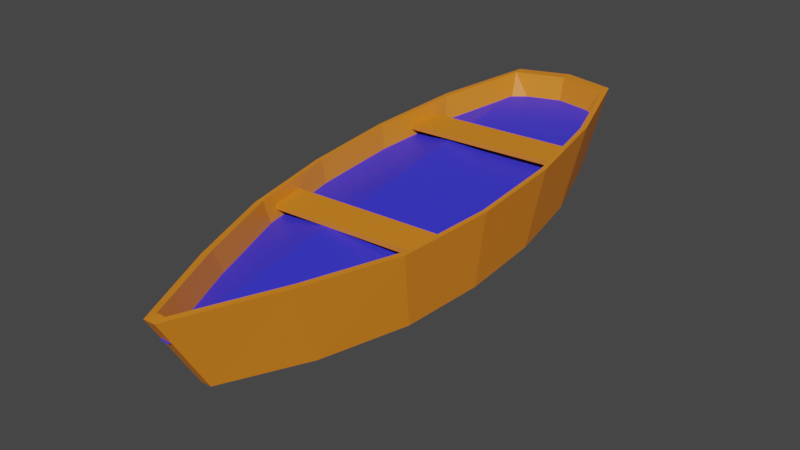 # Source: boat_v3.blend  (saved by Blender 2.93.21; exported with 4.5.12 LTS)
import bpy
from mathutils import Matrix  # noqa: F401  (used for matrix-valued properties, if any)

bpy.ops.wm.read_factory_settings(use_empty=True)
scene = bpy.context.scene
scene.name = 'Scene'

# ---- collections
col_collection = bpy.data.collections.new('Collection'); scene.collection.children.link(col_collection)

# ---- materials (node trees are filled in below, after node groups)
mat_boat_base = bpy.data.materials.new('boat_base')
mat_boat_base.use_transparent_shadow = False
mat_boat_depthmask = bpy.data.materials.new('boat_depthmask')
mat_boat_depthmask.use_transparent_shadow = False

# ---- material node trees
mat_boat_base.use_nodes = True; mat_boat_base.node_tree.nodes.clear()
_N = mat_boat_base.node_tree.nodes; _L = mat_boat_base.node_tree.links
n0 = _N.new('ShaderNodeBsdfPrincipled'); n0.name = 'Principled BSDF'; n0.location = (10, 300)
n0.distribution = 'GGX'
n0.subsurface_method = 'BURLEY'
n0.inputs[0].default_value = (0.8, 0.2333, 0.01357, 1.0)
n0.inputs[3].default_value = 1.45
n0.inputs[27].default_value = (0.0, 0.0, 0.0, 1.0)
n0.inputs[28].default_value = 1.0
n1 = _N.new('ShaderNodeOutputMaterial'); n1.name = 'Material Output'; n1.location = (300, 300)
_L.new(n0.outputs[0], n1.inputs[0])
n1.is_active_output = True
mat_boat_depthmask.use_nodes = True; mat_boat_depthmask.node_tree.nodes.clear()
_N = mat_boat_depthmask.node_tree.nodes; _L = mat_boat_depthmask.node_tree.links
n0 = _N.new('ShaderNodeBsdfPrincipled'); n0.name = 'Principled BSDF'; n0.location = (10, 300)
n0.distribution = 'GGX'
n0.subsurface_method = 'BURLEY'
n0.inputs[0].default_value = (0.04055, 0.03758, 0.8, 1.0)
n0.inputs[3].default_value = 1.45
n0.inputs[27].default_value = (0.0, 0.0, 0.0, 1.0)
n0.inputs[28].default_value = 1.0
n1 = _N.new('ShaderNodeOutputMaterial'); n1.name = 'Material Output'; n1.location = (300, 300)
_L.new(n0.outputs[0], n1.inputs[0])
n1.is_active_output = True

# ---- world
world_world = bpy.data.worlds.new('World'); scene.world = world_world
world_world.use_nodes = True; world_world.node_tree.nodes.clear()
_N = world_world.node_tree.nodes; _L = world_world.node_tree.links
n0 = _N.new('ShaderNodeOutputWorld'); n0.name = 'World Output'; n0.location = (300, 300)
n1 = _N.new('ShaderNodeBackground'); n1.name = 'Background'; n1.location = (10, 300)
n1.inputs[0].default_value = (0.05088, 0.05088, 0.05088, 1.0)
_L.new(n1.outputs[0], n0.inputs[0])
n0.is_active_output = True
world_world.color = (0.05088, 0.05088, 0.05088)
world_world.use_sun_shadow = False
world_world.sun_shadow_jitter_overblur = 0.0

# ---- meshes
me_boat = bpy.data.meshes.new('boat')
me_boat.from_pydata([(2.243, -2.076, 2.314), (2.095, -2.977, 2.256), (2.098, -2.97, 2.147), (2.245, -2.069, 2.205), (-2.032, -3.061, 2.152), (-2.029, -3.055, 2.044), (-2.215, -2.167, 2.202), (-2.213, -2.16, 2.093), (-2.294, 2.021, 2.455), (-2.194, 2.941, 2.513), (-2.192, 2.948, 2.403), (-2.291, 2.028, 2.344), (1.933, 3.026, 2.616), (1.936, 3.033, 2.506), (2.064, 2.11, 2.564), (2.067, 2.116, 2.454), (-0.06921, 3.067, 0.26), (-1.904, 2.991, 0.8609), (-1.313, 5.049, 1.05), (-0.1448, 5.714, 1.117), (0.1358, -7.222, 0.4707), (0.1095, -8.362, 2.451), (-0.0455, -8.365, 2.445), (0.002765, -7.225, 0.4674), (-2.267, 3.541, 2.885), (-1.578, 5.941, 3.075), (-0.9714, -5.183, 0.3489), (0.109, -5.128, -0.1669), (-1.776, -3.149, 0.4286), (0.06728, -3.072, -0.1787), (-2.098, -1.106, 0.5357), (0.02283, -1.023, -0.07653), (-2.144, 0.94, 0.6839), (-0.02283, 1.023, 0.07653), (-1.183, -5.992, 2.416), (-2.118, -3.615, 2.392), (-2.494, -1.234, 2.516), (-2.547, 1.151, 2.686), (-0.2071, 6.298, 3.13), (1.052, 5.097, 1.109), (1.735, 3.065, 0.9521), (0.2689, -7.22, 0.4741), (0.2647, -8.358, 2.453), (1.178, 5.998, 3.144), (1.973, 3.628, 2.991), (1.164, -5.139, 0.4023), (1.88, -3.074, 0.5202), (2.112, -1.02, 0.6411), (2.067, 1.026, 0.7893), (1.305, -5.941, 2.479), (2.142, -3.527, 2.498), (2.413, -1.134, 2.638), (2.36, 1.251, 2.809), (0.02965, -7.019, 0.5012), (-0.01016, -8.087, 2.459), (0.1032, -8.067, 2.464), (0.1309, -7.024, 0.5072), (-1.27, 4.847, 1.065), (-1.52, 5.678, 3.068), (-2.16, 3.403, 2.879), (-1.828, 2.891, 0.8864), (-0.917, -5.035, 0.3695), (-1.105, -5.778, 2.423), (-1.705, -3.04, 0.4647), (-2.019, -3.462, 2.4), (-2.016, -1.072, 0.5708), (-2.378, -1.184, 2.522), (-2.06, 0.9051, 0.7144), (-2.429, 1.104, 2.687), (-0.1411, 5.512, 1.134), (-0.2008, 6.003, 3.119), (0.2174, -8.083, 2.465), (0.232, -7.015, 0.5062), (1.872, 3.485, 2.98), (1.131, 5.732, 3.134), (1.016, 4.894, 1.122), (1.661, 2.962, 0.9737), (1.217, -5.731, 2.481), (1.102, -4.994, 0.42), (2.037, -3.379, 2.502), (1.802, -2.968, 0.5525), (2.295, -1.089, 2.639), (2.027, -0.9894, 0.672), (2.244, 1.199, 2.804), (1.983, 0.9877, 0.8157), (-0.127, 4.871, 1.096), (-1.27, 4.847, 1.065), (-1.828, 2.891, 0.8864), (-0.08291, 3.032, 0.8354), (0.0953, -5.163, 0.4089), (-0.917, -5.035, 0.3695), (0.02965, -7.019, 0.5012), (0.1309, -7.024, 0.5072), (0.05357, -3.107, 0.3969), (-1.705, -3.04, 0.4647), (0.009128, -1.058, 0.499), (-2.016, -1.072, 0.5708), (-0.03653, 0.9882, 0.652), (-2.06, 0.9051, 0.7144), (1.661, 2.962, 0.9737), (1.016, 4.894, 1.122), (0.232, -7.015, 0.5062), (1.102, -4.994, 0.42), (1.802, -2.968, 0.5525), (2.027, -0.9894, 0.672), (1.983, 0.9877, 0.8157), (-0.01016, -8.087, 1.864), (0.1032, -8.067, 1.869), (-1.52, 5.678, 2.472), (-2.16, 3.403, 2.283), (-1.105, -5.778, 1.827), (-2.019, -3.462, 1.804), (-2.378, -1.184, 1.926), (-2.429, 1.104, 2.091), (-0.2008, 6.003, 2.523), (0.2174, -8.083, 1.869), (1.872, 3.485, 2.384), (1.131, 5.732, 2.539), (1.217, -5.731, 1.885), (2.037, -3.379, 1.906), (2.295, -1.089, 2.043), (2.244, 1.199, 2.208)], [], [(0, 1, 2, 3), (1, 4, 5, 2), (4, 6, 7, 5), (6, 0, 3, 7), (3, 2, 5, 7), (6, 4, 1, 0), (8, 9, 10, 11), (9, 12, 13, 10), (12, 14, 15, 13), (14, 8, 11, 15), (11, 10, 13, 15), (14, 12, 9, 8), (16, 17, 18, 19), (20, 21, 22, 23), (17, 24, 25, 18), (20, 23, 26, 27), (27, 26, 28, 29), (29, 28, 30, 31), (31, 30, 32, 33), (33, 32, 17, 16), (23, 22, 34, 26), (26, 34, 35, 28), (28, 35, 36, 30), (30, 36, 37, 32), (32, 37, 24, 17), (18, 25, 38, 19), (16, 19, 39, 40), (20, 41, 42, 21), (40, 39, 43, 44), (20, 27, 45, 41), (27, 29, 46, 45), (29, 31, 47, 46), (31, 33, 48, 47), (33, 16, 40, 48), (41, 45, 49, 42), (45, 46, 50, 49), (46, 47, 51, 50), (47, 48, 52, 51), (48, 40, 44, 52), (39, 19, 38, 43), (53, 54, 55, 56), (57, 58, 59, 60), (61, 62, 54, 53), (63, 64, 62, 61), (65, 66, 64, 63), (67, 68, 66, 65), (60, 59, 68, 67), (69, 70, 58, 57), (55, 71, 72, 56), (73, 74, 75, 76), (71, 77, 78, 72), (77, 79, 80, 78), (79, 81, 82, 80), (81, 83, 84, 82), (83, 73, 76, 84), (74, 70, 69, 75), (22, 21, 55, 54), (25, 24, 59, 58), (34, 22, 54, 62), (35, 34, 62, 64), (36, 35, 64, 66), (37, 36, 66, 68), (24, 37, 68, 59), (38, 25, 58, 70), (21, 42, 71, 55), (44, 43, 74, 73), (42, 49, 77, 71), (49, 50, 79, 77), (50, 51, 81, 79), (51, 52, 83, 81), (52, 44, 73, 83), (43, 38, 70, 74), (85, 86, 87, 88), (89, 90, 91, 92), (93, 94, 90, 89), (95, 96, 94, 93), (97, 98, 96, 95), (88, 87, 98, 97), (99, 100, 85, 88), (101, 102, 89, 92), (102, 103, 93, 89), (103, 104, 95, 93), (104, 105, 97, 95), (105, 99, 88, 97), (116, 117, 114, 108, 109, 113, 112, 111, 110, 106, 107, 115, 118, 119, 120, 121)])
me_boat.polygons.foreach_set('material_index', [0, 0, 0, 0, 0, 0, 0, 0, 0, 0, 0, 0, 0, 0, 0, 0, 0, 0, 0, 0, 0, 0, 0, 0, 0, 0, 0, 0, 0, 0, 0, 0, 0, 0, 0, 0, 0, 0, 0, 0, 0, 0, 0, 0, 0, 0, 0, 0, 0, 0, 0, 0, 0, 0, 0, 0, 0, 0, 0, 0, 0, 0, 0, 0, 0, 0, 0, 0, 0, 0, 0, 0, 0, 0, 0, 0, 0, 0, 0, 0, 0, 0, 0, 0, 1])
_uv = me_boat.uv_layers.new(name='UVMap')
_uv.uv.foreach_set('vector', [0.1982, 0.3447, 0.7455, 0.3447, 0.7455, 0.2787, 0.1982, 0.2787, 0.1429, 0.6797, 0.8535, 0.6797, 0.8535, 0.6618, 0.1429, 0.6618, 0.7455, 0.3447, 0.1982, 0.3447, 0.1982, 0.2787, 0.7455, 0.2787, 0.8535, 0.6797, 0.1429, 0.6797, 0.1429, 0.6618, 0.8535, 0.6618, 0.2169, 0.7968, 0.2169, 0.8847, 0.688, 0.8847, 0.688, 0.7968, 0.8316, 0.3986, 0.8316, 0.5172, 0.1648, 0.5172, 0.1648, 0.3986, 0.1982, 0.3447, 0.7455, 0.3447, 0.7455, 0.2787, 0.1982, 0.2787, 0.1429, 0.6797, 0.8535, 0.6797, 0.8535, 0.6618, 0.1429, 0.6618, 0.7455, 0.3447, 0.1982, 0.3447, 0.1982, 0.2787, 0.7455, 0.2787, 0.8535, 0.6797, 0.1429, 0.6797, 0.1429, 0.6618, 0.8535, 0.6618, 0.2169, 0.7968, 0.2169, 0.8847, 0.688, 0.8847, 0.688, 0.7968, 0.8316, 0.3986, 0.8316, 0.5172, 0.1648, 0.5172, 0.1648, 0.3986, 0.2937, 0.1824, 0.2937, 0.08746, 0.205, 0.1207, 0.205, 0.1824, 0.9536, 0.3169, 0.9536, 0.4387, 0.942, 0.4387, 0.9436, 0.3169, -0.09281, 0.334, -0.166, 0.5451, -0.4241, 0.5451, -0.3143, 0.334, 0.7372, 0.1824, 0.7372, 0.1754, 0.6485, 0.1267, 0.6485, 0.1824, 0.6485, 0.1824, 0.6485, 0.1267, 0.5598, 0.087, 0.5598, 0.1824, 0.5598, 0.1824, 0.5598, 0.087, 0.4711, 0.07254, 0.4711, 0.1824, 0.4711, 0.1824, 0.4711, 0.07254, 0.3824, 0.07254, 0.3824, 0.1824, 0.3824, 0.1824, 0.3824, 0.07254, 0.2937, 0.08746, 0.2937, 0.1824, 1.014, 0.334, 1.124, 0.5451, 0.8662, 0.5451, 0.793, 0.334, 0.793, 0.334, 0.8662, 0.5451, 0.6081, 0.5451, 0.5715, 0.334, 0.5715, 0.334, 0.6081, 0.5451, 0.3501, 0.5451, 0.3501, 0.334, 0.3501, 0.334, 0.3501, 0.5451, 0.09202, 0.5451, 0.1286, 0.334, 0.1286, 0.334, 0.09202, 0.5451, -0.166, 0.5451, -0.09281, 0.334, 1.074, 0.3436, 1.11, 0.641, 0.8571, 0.641, 0.8571, 0.3436, 0.2937, 0.7968, 0.205, 0.7968, 0.205, 0.7351, 0.2937, 0.7019, 0.9536, 0.3169, 0.9636, 0.3169, 0.9653, 0.4387, 0.9536, 0.4387, 0.001974, 0.4143, -0.2154, 0.4143, -0.3232, 0.6215, -0.0699, 0.6215, 0.7372, 0.7968, 0.6485, 0.7968, 0.6485, 0.7411, 0.7372, 0.7898, 0.6485, 0.7968, 0.5598, 0.7968, 0.5598, 0.7014, 0.6485, 0.7411, 0.5598, 0.7968, 0.4711, 0.7968, 0.4711, 0.687, 0.5598, 0.7014, 0.4711, 0.7968, 0.3824, 0.7968, 0.3824, 0.687, 0.4711, 0.687, 0.3824, 0.7968, 0.2937, 0.7968, 0.2937, 0.7019, 0.3824, 0.687, 1.089, 0.4143, 0.8714, 0.4143, 0.9433, 0.6215, 1.197, 0.6215, 0.8714, 0.4143, 0.654, 0.4143, 0.69, 0.6215, 0.9433, 0.6215, 0.654, 0.4143, 0.4367, 0.4143, 0.4367, 0.6215, 0.69, 0.6215, 0.4367, 0.4143, 0.2193, 0.4143, 0.1834, 0.6215, 0.4367, 0.6215, 0.2193, 0.4143, 0.001974, 0.4143, -0.0699, 0.6215, 0.1834, 0.6215, 0.6401, 0.3436, 0.8571, 0.3436, 0.8571, 0.641, 0.6042, 0.641, 0.9436, 0.3169, 0.942, 0.4387, 0.9536, 0.4387, 0.9536, 0.3169, -0.3143, 0.334, -0.4241, 0.5451, -0.166, 0.5451, -0.09281, 0.334, 0.793, 0.334, 0.8662, 0.5451, 1.124, 0.5451, 1.014, 0.334, 0.5715, 0.334, 0.6081, 0.5451, 0.8662, 0.5451, 0.793, 0.334, 0.3501, 0.334, 0.3501, 0.5451, 0.6081, 0.5451, 0.5715, 0.334, 0.1286, 0.334, 0.09202, 0.5451, 0.3501, 0.5451, 0.3501, 0.334, -0.09281, 0.334, -0.166, 0.5451, 0.09202, 0.5451, 0.1286, 0.334, 0.8571, 0.4416, 0.8571, 0.5431, 0.9433, 0.5431, 0.9311, 0.4416, 0.9536, 0.4387, 0.9653, 0.4387, 0.9636, 0.3169, 0.9536, 0.3169, 0.006652, 0.8811, -0.2466, 0.8811, -0.1388, 0.6739, 0.07852, 0.6739, 1.273, 0.8811, 1.02, 0.8811, 0.9479, 0.6739, 1.165, 0.6739, 1.02, 0.8811, 0.7665, 0.8811, 0.7306, 0.6739, 0.9479, 0.6739, 0.7665, 0.8811, 0.5132, 0.8811, 0.5132, 0.6739, 0.7306, 0.6739, 0.5132, 0.8811, 0.2599, 0.8811, 0.2959, 0.6739, 0.5132, 0.6739, 0.2599, 0.8811, 0.006652, 0.8811, 0.07852, 0.6739, 0.2959, 0.6739, 0.7708, 0.5431, 0.8571, 0.5431, 0.8571, 0.4416, 0.7831, 0.4416, 1.052, 0.1292, 1.051, 0.1507, 1.017, 0.149, 1.02, 0.1334, -0.5797, -0.1187, -0.3029, -0.2071, -0.2877, -0.1921, -0.5504, -0.1103, 0.7815, -0.03396, 1.052, 0.1292, 1.02, 0.1334, 0.7567, -0.02369, 0.5126, -0.1674, 0.7815, -0.03396, 0.7567, -0.02369, 0.4948, -0.1543, 0.2431, -0.2254, 0.5126, -0.1674, 0.4948, -0.1543, 0.2369, -0.2097, -0.02867, -0.2391, 0.2431, -0.2254, 0.2369, -0.2097, -0.02389, -0.2228, -0.3029, -0.2071, -0.02867, -0.2391, -0.02389, -0.2228, -0.2877, -0.1921, -0.5893, 0.07025, -0.5797, -0.1187, -0.5504, -0.1103, -0.5561, 0.07184, 1.051, 0.1507, 1.05, 0.1722, 1.019, 0.1649, 1.017, 0.149, -0.3319, 0.3747, -0.5986, 0.2593, -0.5686, 0.2536, -0.3153, 0.3612, 1.05, 0.1722, 0.7644, 0.3092, 0.7407, 0.2965, 1.019, 0.1649, 0.7644, 0.3092, 0.4834, 0.4167, 0.467, 0.4018, 0.7407, 0.2965, 0.4834, 0.4167, 0.2095, 0.4474, 0.2049, 0.4311, 0.467, 0.4018, 0.2095, 0.4474, -0.06227, 0.4339, -0.05589, 0.4182, 0.2049, 0.4311, -0.06227, 0.4339, -0.3319, 0.3747, -0.3153, 0.3612, -0.05589, 0.4182, -0.5986, 0.2593, -0.5893, 0.07025, -0.5561, 0.07184, -0.5686, 0.2536, 1.619, 0.458, 1.619, 0.9702, 1.238, 1.24, 1.257, 0.458, -0.3445, 0.458, -0.3157, 0.9106, -0.7046, 0.5034, -0.7058, 0.458, 0.05598, 0.458, 0.07743, 1.244, -0.3157, 0.9106, -0.3445, 0.458, 0.4564, 0.458, 0.4632, 1.364, 0.07743, 1.244, 0.05598, 0.458, 0.8569, 0.458, 0.8501, 1.364, 0.4632, 1.364, 0.4564, 0.458, 1.257, 0.458, 1.238, 1.24, 0.8501, 1.364, 0.8569, 0.458, 1.238, -0.324, 1.619, -0.05421, 1.619, 0.458, 1.257, 0.458, -0.7046, 0.4126, -0.3157, 0.00544, -0.3445, 0.458, -0.7058, 0.458, -0.3157, 0.00544, 0.07743, -0.3281, 0.05598, 0.458, -0.3445, 0.458, 0.07743, -0.3281, 0.4632, -0.448, 0.4564, 0.458, 0.05598, 0.458, 0.4632, -0.448, 0.8501, -0.448, 0.8569, 0.458, 0.4564, 0.458, 0.8501, -0.448, 1.238, -0.324, 1.257, 0.458, 0.8569, 0.458, 0.0, 0.0, 0.0, 0.0, 0.0, 0.0, 0.0, 0.0, 0.0, 0.0, 0.0, 0.0, 0.0, 0.0, 0.0, 0.0, 0.0, 0.0, 0.0, 0.0, 0.0, 0.0, 0.0, 0.0, 0.0, 0.0, 0.0, 0.0, 0.0, 0.0, 0.0, 0.0])
me_boat.materials.append(mat_boat_base)
me_boat.materials.append(mat_boat_depthmask)
me_boat.use_remesh_fix_poles = True
me_boat.use_remesh_preserve_attributes = False
me_boat.update()

# ---- objects
ob_boat = bpy.data.objects.new('boat', me_boat)

# ---- transforms, parenting, visibility, modifiers, constraints
ob_boat.location = (0.0, 0.0, 0.0)

# ---- collection membership
col_collection.objects.link(ob_boat)

# ---- scene / render settings (as saved in the file)
scene.frame_start = 1; scene.frame_end = 250; scene.frame_set(1)
scene.render.engine = 'BLENDER_EEVEE_NEXT'
scene.cycles.use_denoising = False
scene.cycles.samples = 128
scene.cycles.sampling_pattern = 'TABULATED_SOBOL'
scene.cycles.use_adaptive_sampling = False
scene.cycles.use_light_tree = False
scene.view_settings.view_transform = 'Filmic'
bpy.context.view_layer.update()

# ---- added for rendering (the .blend has no active camera and no usable light): camera, sun
cam_auto = bpy.data.cameras.new('AutoCamera')
cam_auto.lens = 50.0
cam_auto.sensor_width = 36.0
cam_auto.clip_end = 1000.0
ob_auto_camera = bpy.data.objects.new('AutoCamera', cam_auto)
scene.collection.objects.link(ob_auto_camera)
ob_auto_camera.location = (14.5808, -18.6107, 13.2009)
ob_auto_camera.rotation_euler = (1.09748, -7.21219e-08, 0.694738)
scene.camera = ob_auto_camera
light_auto_sun = bpy.data.lights.new('AutoSun', 'SUN')
light_auto_sun.energy = 3.0
light_auto_sun.angle = 0.0523599
ob_auto_sun = bpy.data.objects.new('AutoSun', light_auto_sun)
scene.collection.objects.link(ob_auto_sun)
ob_auto_sun.rotation_euler = (0.872665, 0.174533, 0.523599)
bpy.context.view_layer.update()
